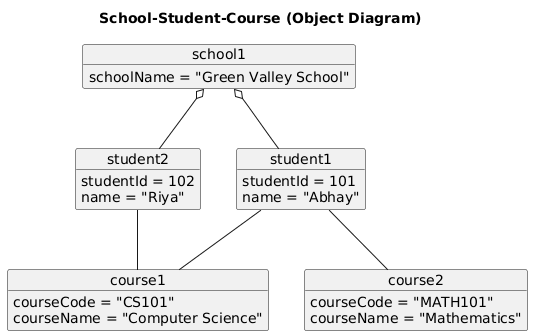

The diagram above was rendered by PlantUML. Its source (embedded in the PNG):
@startuml
title School-Student-Course (Object Diagram)

object school1 {
    schoolName = "Green Valley School"
}

object student1 {
    studentId = 101
    name = "Abhay"
}

object student2 {
    studentId = 102
    name = "Riya"
}

object course1 {
    courseCode = "CS101"
    courseName = "Computer Science"
}

object course2 {
    courseCode = "MATH101"
    courseName = "Mathematics"
}

' Aggregation
school1 o-- student1
school1 o-- student2

' Association (Many-to-Many)
student1 -- course1
student1 -- course2
student2 -- course1
@enduml